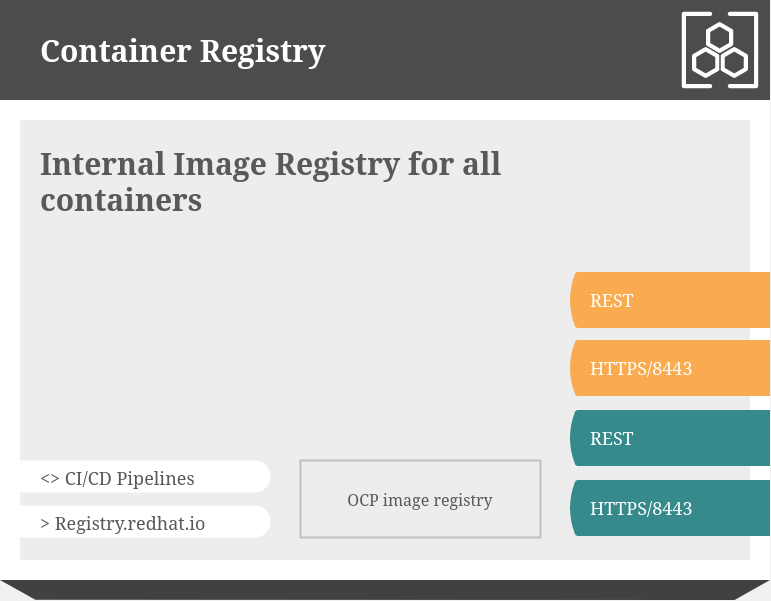

The diagram above was exported from draw.io. Its source (the exported page's mxGraphModel, read from the mxfile embedded in the PNG):
<mxGraphModel dx="2074" dy="1152" grid="1" gridSize="1" guides="1" tooltips="1" connect="1" arrows="1" fold="1" page="1" pageScale="1" pageWidth="1800" pageHeight="1011" background="#F1F1F1" math="0" shadow="0">
  <root>
    <mxCell id="0" />
    <mxCell id="1" parent="0" />
    <mxCell id="2" value="" style="group;connectable=0;resizable=0;rotatable=0;movable=1;" vertex="1" parent="1">
      <mxGeometry x="516" y="175" width="770" height="600" as="geometry" />
    </mxCell>
    <mxCell id="3" value="" style="shape=image;image=data:image/svg+xml,(base64 omitted: 664 chars);imageAspect=0;allowArrows=0;connectable=0;recursiveResize=0;part=1;editable=0;movable=0;resizable=0;rotatable=0;cloneable=0;deletable=0;" vertex="1" parent="2">
      <mxGeometry width="770" height="600" as="geometry" />
    </mxCell>
    <mxCell id="4" value="" style="shape=image;image=data:image/svg+xml,(base64 omitted: 3188 chars);recursiveResize=0;editable=0;resizable=0;rotatable=0;cloneable=0;imageAspect=0;connectable=0;movable=1;fontFamily=Helvetica;fontSize=12;fontColor=#000000;align=center;strokeColor=#000000;fillColor=#ffffff;part=1;" vertex="1" parent="2">
      <mxGeometry x="670" width="100" height="100" as="geometry" />
    </mxCell>
    <mxCell id="5" value="Container Registry" style="text;html=1;fontSize=30;fontColor=#FFFFFF;fontFamily=Red Hat Text;fontStyle=1;verticalAlign=middle;connectable=0;spacing=0;recursiveResize=0;movable=0;resizable=0;rotatable=0;cloneable=0;deletable=0;imageAspect=0;whiteSpace=wrap;part=1;" vertex="1" parent="2">
      <mxGeometry x="40" width="620" height="100" as="geometry" />
    </mxCell>
    <mxCell id="6" value="Internal Image Registry for all containers" style="text;html=1;fontSize=30;fontColor=#595959;fontFamily=Red Hat Text;fontStyle=1;verticalAlign=top;connectable=0;spacing=0;recursiveResize=0;movable=0;resizable=0;rotatable=0;cloneable=0;deletable=0;imageAspect=0;whiteSpace=wrap;part=1;" vertex="1" parent="2">
      <mxGeometry x="40" y="140" width="500" height="124" as="geometry" />
    </mxCell>
    <mxCell id="7" value="&amp;lt;&amp;gt; CI/CD Pipelines" style="shape=mxgraph.basic.three_corner_round_rect;verticalLabelPosition=middle;verticalAlign=top;html=1;dx=7.75;strokeColor=none;fillColor=#FFFFFF;fontFamily=Red Hat Text;fontSize=18;fontColor=#595959;align=left;spacingLeft=38;whiteSpace=nowrap;connectable=0;allowArrows=0;recursiveResize=0;part=1;expand=0;movable=0;resizable=0;rotatable=0;cloneable=0;" vertex="1" parent="2">
      <mxGeometry y="460" width="270" height="32" as="geometry" />
    </mxCell>
    <mxCell id="8" value="&amp;gt; Registry.redhat.io" style="shape=mxgraph.basic.three_corner_round_rect;verticalLabelPosition=middle;verticalAlign=top;html=1;dx=7.75;strokeColor=none;fillColor=#FFFFFF;fontFamily=Red Hat Text;fontSize=18;fontColor=#595959;align=left;spacingLeft=38;whiteSpace=nowrap;connectable=0;allowArrows=0;recursiveResize=0;part=1;expand=0;movable=0;resizable=0;rotatable=0;cloneable=0;" vertex="1" parent="2">
      <mxGeometry y="505" width="270" height="32" as="geometry" />
    </mxCell>
    <mxCell id="9" value="OCP image registry" style="whiteSpace=wrap;html=1;fillColor=none;fontFamily=Red Hat Text;fontSize=16;fontColor=#595959;align=center;strokeWidth=2;rounded=0;perimeterSpacing=0;strokeColor=#00000030;fontStyle=0;imageAspect=0;connectable=0;recursiveResize=0;part=1;movable=0;resizable=0;rotatable=0;cloneable=0;" vertex="1" parent="2">
      <mxGeometry x="300" y="460" width="240" height="77" as="geometry" />
    </mxCell>
    <mxCell id="10" value="HTTPS/8443" style="shape=image;aspect=fixed;image=data:image/svg+xml,(base64 omitted: 364 chars);fontFamily=Red Hat Text;fontSize=18;fontColor=#FFFFFF;align=left;spacingLeft=20;spacing=0;spacingBottom=2;imageAspect=0;connectable=0;recursiveResize=0;movable=0;resizable=0;rotatable=0;cloneable=0;strokeColor=#000000;fillColor=#ffffff;part=1;" vertex="1" parent="2">
      <mxGeometry x="570" y="480" width="200" height="56" as="geometry" />
    </mxCell>
    <mxCell id="11" value="REST" style="shape=image;aspect=fixed;image=data:image/svg+xml,(base64 omitted: 364 chars);fontFamily=Red Hat Text;fontSize=18;fontColor=#FFFFFF;align=left;spacingLeft=20;spacing=0;spacingBottom=2;imageAspect=0;connectable=0;recursiveResize=0;movable=1;resizable=0;rotatable=0;cloneable=0;strokeColor=#000000;fillColor=#ffffff;part=1;" vertex="1" parent="2">
      <mxGeometry x="570" y="410" width="200" height="56" as="geometry" />
    </mxCell>
    <mxCell id="12" value="HTTPS/8443" style="shape=image;aspect=fixed;image=data:image/svg+xml,(base64 omitted: 364 chars);fontFamily=Red Hat Text;fontSize=18;fontColor=#FFFFFF;align=left;spacingLeft=20;spacing=0;spacingBottom=2;imageAspect=0;connectable=0;recursiveResize=0;movable=0;resizable=0;rotatable=0;cloneable=0;strokeColor=#000000;fillColor=#ffffff;part=1;" vertex="1" parent="2">
      <mxGeometry x="570" y="340" width="200" height="56" as="geometry" />
    </mxCell>
    <mxCell id="13" value="REST" style="shape=image;aspect=fixed;image=data:image/svg+xml,(base64 omitted: 364 chars);fontFamily=Red Hat Text;fontSize=18;fontColor=#FFFFFF;align=left;spacingLeft=20;spacing=0;spacingBottom=2;imageAspect=0;connectable=0;recursiveResize=0;movable=0;resizable=0;rotatable=0;cloneable=0;strokeColor=#000000;fillColor=#ffffff;part=1;" vertex="1" parent="2">
      <mxGeometry x="570" y="272" width="200" height="56" as="geometry" />
    </mxCell>
  </root>
</mxGraphModel>